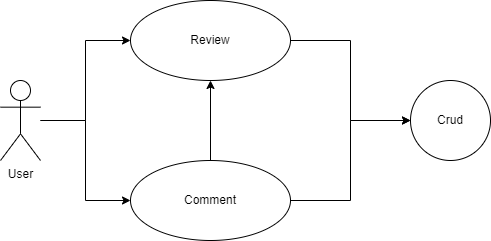

The diagram above was exported from draw.io. Its source (the exported page's mxGraphModel, read from the mxfile embedded in the PNG):
<mxGraphModel dx="1182" dy="717" grid="1" gridSize="10" guides="1" tooltips="1" connect="1" arrows="1" fold="1" page="1" pageScale="1" pageWidth="850" pageHeight="1100" math="0" shadow="0">
  <root>
    <mxCell id="0" />
    <mxCell id="1" parent="0" />
    <mxCell id="PH9DqUvGOYp3Jw2CEUCH-14" style="edgeStyle=orthogonalEdgeStyle;rounded=0;orthogonalLoop=1;jettySize=auto;html=1;entryX=0;entryY=0.5;entryDx=0;entryDy=0;" parent="1" source="PH9DqUvGOYp3Jw2CEUCH-4" target="PH9DqUvGOYp3Jw2CEUCH-11" edge="1">
      <mxGeometry relative="1" as="geometry" />
    </mxCell>
    <mxCell id="llVPhbbHccWcq1APu_rB-20" style="edgeStyle=orthogonalEdgeStyle;rounded=0;orthogonalLoop=1;jettySize=auto;html=1;" edge="1" parent="1" source="PH9DqUvGOYp3Jw2CEUCH-4" target="llVPhbbHccWcq1APu_rB-19">
      <mxGeometry relative="1" as="geometry" />
    </mxCell>
    <mxCell id="PH9DqUvGOYp3Jw2CEUCH-4" value="User" style="shape=umlActor;verticalLabelPosition=bottom;verticalAlign=top;html=1;outlineConnect=0;" parent="1" vertex="1">
      <mxGeometry x="80" y="320" width="40" height="80" as="geometry" />
    </mxCell>
    <mxCell id="llVPhbbHccWcq1APu_rB-27" style="edgeStyle=orthogonalEdgeStyle;rounded=0;orthogonalLoop=1;jettySize=auto;html=1;entryX=0;entryY=0.5;entryDx=0;entryDy=0;" edge="1" parent="1" source="PH9DqUvGOYp3Jw2CEUCH-11" target="llVPhbbHccWcq1APu_rB-25">
      <mxGeometry relative="1" as="geometry" />
    </mxCell>
    <mxCell id="PH9DqUvGOYp3Jw2CEUCH-11" value="Review" style="ellipse;whiteSpace=wrap;html=1;" parent="1" vertex="1">
      <mxGeometry x="210" y="240" width="160" height="80" as="geometry" />
    </mxCell>
    <mxCell id="llVPhbbHccWcq1APu_rB-21" style="edgeStyle=orthogonalEdgeStyle;rounded=0;orthogonalLoop=1;jettySize=auto;html=1;entryX=0.5;entryY=1;entryDx=0;entryDy=0;" edge="1" parent="1" source="llVPhbbHccWcq1APu_rB-19" target="PH9DqUvGOYp3Jw2CEUCH-11">
      <mxGeometry relative="1" as="geometry" />
    </mxCell>
    <mxCell id="llVPhbbHccWcq1APu_rB-26" style="edgeStyle=orthogonalEdgeStyle;rounded=0;orthogonalLoop=1;jettySize=auto;html=1;entryX=0;entryY=0.5;entryDx=0;entryDy=0;" edge="1" parent="1" source="llVPhbbHccWcq1APu_rB-19" target="llVPhbbHccWcq1APu_rB-25">
      <mxGeometry relative="1" as="geometry" />
    </mxCell>
    <mxCell id="llVPhbbHccWcq1APu_rB-19" value="Comment" style="ellipse;whiteSpace=wrap;html=1;" vertex="1" parent="1">
      <mxGeometry x="210" y="400" width="160" height="80" as="geometry" />
    </mxCell>
    <mxCell id="llVPhbbHccWcq1APu_rB-25" value="Crud" style="ellipse;whiteSpace=wrap;html=1;aspect=fixed;" vertex="1" parent="1">
      <mxGeometry x="490" y="320" width="80" height="80" as="geometry" />
    </mxCell>
  </root>
</mxGraphModel>